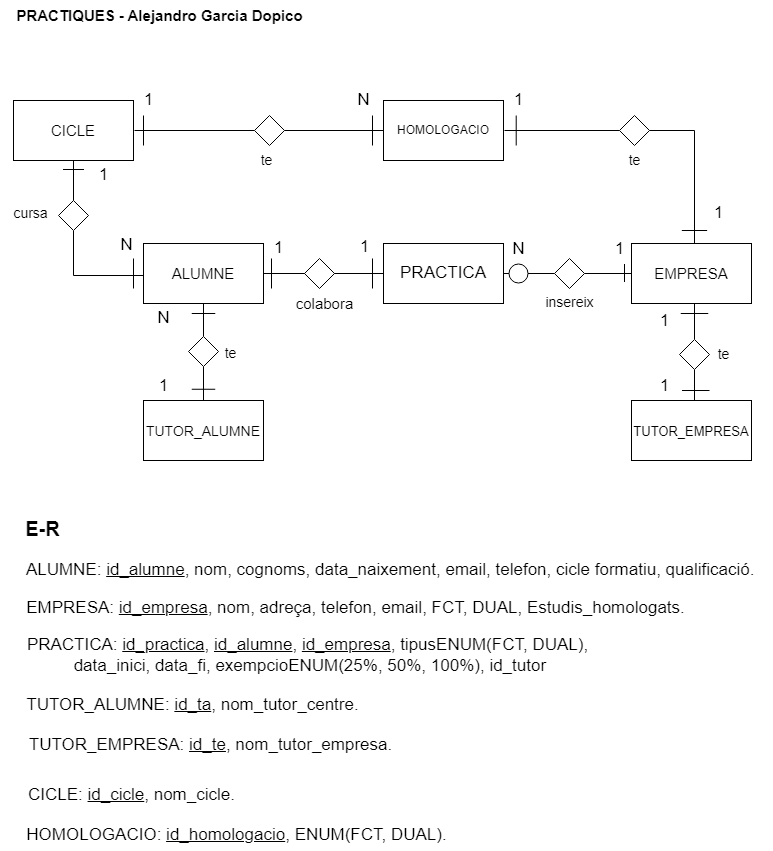

The diagram above was exported from draw.io. Its source (the exported page's mxGraphModel, read from the mxfile embedded in the PNG):
<mxGraphModel dx="1674" dy="699" grid="1" gridSize="10" guides="1" tooltips="1" connect="1" arrows="1" fold="1" page="1" pageScale="1" pageWidth="827" pageHeight="1169" math="0" shadow="0">
  <root>
    <mxCell id="0" />
    <mxCell id="1" parent="0" />
    <mxCell id="4q0UL5yHddCKzjg-K2q1-1" value="&lt;b&gt;&lt;font style=&quot;font-size: 15px;&quot;&gt;PRACTIQUES - Alejandro Garcia Dopico&lt;/font&gt;&lt;/b&gt;" style="text;html=1;align=center;verticalAlign=middle;resizable=0;points=[];autosize=1;strokeColor=none;fillColor=none;" parent="1" vertex="1">
      <mxGeometry x="30" y="30" width="310" height="30" as="geometry" />
    </mxCell>
    <mxCell id="4q0UL5yHddCKzjg-K2q1-2" value="ALUMNE" style="whiteSpace=wrap;html=1;fontSize=15;" parent="1" vertex="1">
      <mxGeometry x="169" y="273" width="120" height="60" as="geometry" />
    </mxCell>
    <mxCell id="4q0UL5yHddCKzjg-K2q1-3" value="EMPRESA" style="whiteSpace=wrap;html=1;fontSize=15;" parent="1" vertex="1">
      <mxGeometry x="657" y="273" width="120" height="60" as="geometry" />
    </mxCell>
    <mxCell id="4q0UL5yHddCKzjg-K2q1-4" value="&lt;font style=&quot;font-size: 14px;&quot;&gt;TUTOR_ALUMNE&lt;/font&gt;" style="whiteSpace=wrap;html=1;fontSize=15;" parent="1" vertex="1">
      <mxGeometry x="169" y="430" width="120" height="60" as="geometry" />
    </mxCell>
    <mxCell id="4q0UL5yHddCKzjg-K2q1-24" value="&lt;b&gt;&lt;font style=&quot;font-size: 20px;&quot;&gt;E-R&lt;/font&gt;&lt;/b&gt;" style="text;html=1;align=center;verticalAlign=middle;resizable=0;points=[];autosize=1;strokeColor=none;fillColor=none;fontSize=14;" parent="1" vertex="1">
      <mxGeometry x="38" y="538" width="60" height="40" as="geometry" />
    </mxCell>
    <mxCell id="4q0UL5yHddCKzjg-K2q1-25" value="ALUMNE: &lt;u&gt;id_alumne&lt;/u&gt;, nom, cognoms, data_naixement, email, telefon, cicle formatiu, qualificació.&amp;nbsp;" style="text;html=1;align=center;verticalAlign=middle;resizable=0;points=[];autosize=1;strokeColor=none;fillColor=none;fontSize=17;" parent="1" vertex="1">
      <mxGeometry x="38" y="584.5" width="760" height="30" as="geometry" />
    </mxCell>
    <mxCell id="4q0UL5yHddCKzjg-K2q1-27" value="EMPRESA: &lt;u&gt;id_empresa&lt;/u&gt;, nom, adreça, telefon, email, FCT, DUAL, Estudis_homologats." style="text;html=1;align=center;verticalAlign=middle;resizable=0;points=[];autosize=1;strokeColor=none;fillColor=none;fontSize=17;" parent="1" vertex="1">
      <mxGeometry x="40.5" y="623" width="680" height="30" as="geometry" />
    </mxCell>
    <mxCell id="4q0UL5yHddCKzjg-K2q1-28" value="TUTOR_ALUMNE: &lt;u&gt;id_ta&lt;/u&gt;, nom_tutor_centre." style="text;html=1;align=center;verticalAlign=middle;resizable=0;points=[];autosize=1;strokeColor=none;fillColor=none;fontSize=17;" parent="1" vertex="1">
      <mxGeometry x="38" y="720" width="360" height="30" as="geometry" />
    </mxCell>
    <mxCell id="4q0UL5yHddCKzjg-K2q1-29" value="PRACTICA: &lt;u&gt;id_practica&lt;/u&gt;, &lt;u&gt;id_alumne&lt;/u&gt;, &lt;u&gt;id_empresa&lt;/u&gt;, tipusENUM(FCT, DUAL),&lt;br&gt;&amp;nbsp;data_inici, data_fi, exempcioENUM(25%, 50%, 100%), id_tutor" style="text;html=1;align=center;verticalAlign=middle;resizable=0;points=[];autosize=1;strokeColor=none;fillColor=none;fontSize=17;" parent="1" vertex="1">
      <mxGeometry x="42.5" y="660" width="580" height="50" as="geometry" />
    </mxCell>
    <mxCell id="4q0UL5yHddCKzjg-K2q1-31" value="PRACTICA" style="whiteSpace=wrap;html=1;fontSize=17;" parent="1" vertex="1">
      <mxGeometry x="409" y="273" width="120" height="60" as="geometry" />
    </mxCell>
    <mxCell id="4q0UL5yHddCKzjg-K2q1-32" value="" style="endArrow=none;html=1;rounded=0;fontSize=17;entryX=0;entryY=0.5;entryDx=0;entryDy=0;exitX=1;exitY=0.5;exitDx=0;exitDy=0;startArrow=none;" parent="1" source="4q0UL5yHddCKzjg-K2q1-35" target="4q0UL5yHddCKzjg-K2q1-3" edge="1">
      <mxGeometry width="50" height="50" relative="1" as="geometry">
        <mxPoint x="539" y="303" as="sourcePoint" />
        <mxPoint x="529" y="253" as="targetPoint" />
      </mxGeometry>
    </mxCell>
    <mxCell id="4q0UL5yHddCKzjg-K2q1-34" value="&lt;font style=&quot;font-size: 15px;&quot;&gt;colabora&lt;/font&gt;" style="text;html=1;align=center;verticalAlign=middle;resizable=0;points=[];autosize=1;strokeColor=none;fillColor=none;fontSize=17;" parent="1" vertex="1">
      <mxGeometry x="310" y="319" width="80" height="30" as="geometry" />
    </mxCell>
    <mxCell id="4q0UL5yHddCKzjg-K2q1-36" value="" style="endArrow=none;html=1;rounded=0;fontSize=17;entryX=0;entryY=0.5;entryDx=0;entryDy=0;exitX=1;exitY=0.5;exitDx=0;exitDy=0;startArrow=none;" parent="1" source="ljjVxSIpOSmG8IWEavQD-11" target="4q0UL5yHddCKzjg-K2q1-35" edge="1">
      <mxGeometry width="50" height="50" relative="1" as="geometry">
        <mxPoint x="529" y="303" as="sourcePoint" />
        <mxPoint x="657" y="303" as="targetPoint" />
      </mxGeometry>
    </mxCell>
    <mxCell id="4q0UL5yHddCKzjg-K2q1-35" value="" style="rhombus;whiteSpace=wrap;html=1;fontSize=17;" parent="1" vertex="1">
      <mxGeometry x="580" y="288" width="30" height="30" as="geometry" />
    </mxCell>
    <mxCell id="4q0UL5yHddCKzjg-K2q1-37" value="&lt;font style=&quot;font-size: 14px;&quot;&gt;insereix&lt;/font&gt;" style="text;html=1;align=center;verticalAlign=middle;resizable=0;points=[];autosize=1;strokeColor=none;fillColor=none;fontSize=17;" parent="1" vertex="1">
      <mxGeometry x="560" y="317" width="70" height="30" as="geometry" />
    </mxCell>
    <mxCell id="4q0UL5yHddCKzjg-K2q1-45" value="" style="endArrow=none;html=1;rounded=0;fontSize=17;entryX=0.5;entryY=1;entryDx=0;entryDy=0;startArrow=none;" parent="1" source="4q0UL5yHddCKzjg-K2q1-92" edge="1">
      <mxGeometry width="50" height="50" relative="1" as="geometry">
        <mxPoint x="720" y="410" as="sourcePoint" />
        <mxPoint x="720.0000000000002" y="333" as="targetPoint" />
      </mxGeometry>
    </mxCell>
    <mxCell id="4q0UL5yHddCKzjg-K2q1-47" value="1" style="text;html=1;align=center;verticalAlign=middle;resizable=0;points=[];autosize=1;strokeColor=none;fillColor=none;fontSize=17;" parent="1" vertex="1">
      <mxGeometry x="630" y="263.5" width="30" height="30" as="geometry" />
    </mxCell>
    <mxCell id="4q0UL5yHddCKzjg-K2q1-48" value="N" style="text;html=1;align=center;verticalAlign=middle;resizable=0;points=[];autosize=1;strokeColor=none;fillColor=none;fontSize=17;" parent="1" vertex="1">
      <mxGeometry x="524" y="263.5" width="40" height="30" as="geometry" />
    </mxCell>
    <mxCell id="4q0UL5yHddCKzjg-K2q1-49" value="1" style="text;html=1;align=center;verticalAlign=middle;resizable=0;points=[];autosize=1;strokeColor=none;fillColor=none;fontSize=17;" parent="1" vertex="1">
      <mxGeometry x="289" y="263" width="30" height="30" as="geometry" />
    </mxCell>
    <mxCell id="4q0UL5yHddCKzjg-K2q1-50" value="1" style="text;html=1;align=center;verticalAlign=middle;resizable=0;points=[];autosize=1;strokeColor=none;fillColor=none;fontSize=17;" parent="1" vertex="1">
      <mxGeometry x="374.5" y="262" width="30" height="30" as="geometry" />
    </mxCell>
    <mxCell id="4q0UL5yHddCKzjg-K2q1-52" value="N" style="text;html=1;align=center;verticalAlign=middle;resizable=0;points=[];autosize=1;strokeColor=none;fillColor=none;fontSize=17;" parent="1" vertex="1">
      <mxGeometry x="169" y="333" width="40" height="30" as="geometry" />
    </mxCell>
    <mxCell id="4q0UL5yHddCKzjg-K2q1-55" value="1" style="text;html=1;align=center;verticalAlign=middle;resizable=0;points=[];autosize=1;strokeColor=none;fillColor=none;fontSize=17;" parent="1" vertex="1">
      <mxGeometry x="675" y="336" width="30" height="30" as="geometry" />
    </mxCell>
    <mxCell id="4q0UL5yHddCKzjg-K2q1-57" value="CICLE" style="whiteSpace=wrap;html=1;fontSize=15;" parent="1" vertex="1">
      <mxGeometry x="39" y="130" width="120" height="60" as="geometry" />
    </mxCell>
    <mxCell id="4q0UL5yHddCKzjg-K2q1-58" value="CICLE: &lt;u&gt;id_cicle&lt;/u&gt;, nom_cicle." style="text;html=1;align=center;verticalAlign=middle;resizable=0;points=[];autosize=1;strokeColor=none;fillColor=none;fontSize=17;" parent="1" vertex="1">
      <mxGeometry x="41.5" y="810" width="230" height="30" as="geometry" />
    </mxCell>
    <mxCell id="4q0UL5yHddCKzjg-K2q1-64" value="N" style="text;html=1;align=center;verticalAlign=middle;resizable=0;points=[];autosize=1;strokeColor=none;fillColor=none;fontSize=17;" parent="1" vertex="1">
      <mxGeometry x="132" y="260" width="40" height="30" as="geometry" />
    </mxCell>
    <mxCell id="4q0UL5yHddCKzjg-K2q1-65" value="1" style="text;html=1;align=center;verticalAlign=middle;resizable=0;points=[];autosize=1;strokeColor=none;fillColor=none;fontSize=17;" parent="1" vertex="1">
      <mxGeometry x="114" y="190" width="30" height="30" as="geometry" />
    </mxCell>
    <mxCell id="4q0UL5yHddCKzjg-K2q1-67" value="" style="endArrow=none;html=1;rounded=0;fontSize=20;startArrow=none;" parent="1" source="4q0UL5yHddCKzjg-K2q1-70" edge="1">
      <mxGeometry width="50" height="50" relative="1" as="geometry">
        <mxPoint x="99" y="423" as="sourcePoint" />
        <mxPoint x="99" y="305" as="targetPoint" />
      </mxGeometry>
    </mxCell>
    <mxCell id="4q0UL5yHddCKzjg-K2q1-68" value="" style="endArrow=none;html=1;rounded=0;fontSize=20;" parent="1" edge="1">
      <mxGeometry width="50" height="50" relative="1" as="geometry">
        <mxPoint x="99" y="305" as="sourcePoint" />
        <mxPoint x="169" y="305" as="targetPoint" />
      </mxGeometry>
    </mxCell>
    <mxCell id="4q0UL5yHddCKzjg-K2q1-72" value="&lt;font style=&quot;font-size: 14px;&quot;&gt;cursa&lt;/font&gt;" style="text;html=1;align=center;verticalAlign=middle;resizable=0;points=[];autosize=1;strokeColor=none;fillColor=none;fontSize=17;" parent="1" vertex="1">
      <mxGeometry x="26" y="228" width="60" height="30" as="geometry" />
    </mxCell>
    <mxCell id="4q0UL5yHddCKzjg-K2q1-70" value="" style="rhombus;whiteSpace=wrap;html=1;fontSize=17;" parent="1" vertex="1">
      <mxGeometry x="84" y="230" width="30" height="30" as="geometry" />
    </mxCell>
    <mxCell id="4q0UL5yHddCKzjg-K2q1-76" value="" style="endArrow=none;html=1;rounded=0;fontSize=20;entryX=0.5;entryY=1;entryDx=0;entryDy=0;exitX=0.5;exitY=0;exitDx=0;exitDy=0;" parent="1" source="4q0UL5yHddCKzjg-K2q1-70" target="4q0UL5yHddCKzjg-K2q1-57" edge="1">
      <mxGeometry width="50" height="50" relative="1" as="geometry">
        <mxPoint x="97" y="260" as="sourcePoint" />
        <mxPoint x="147" y="210" as="targetPoint" />
      </mxGeometry>
    </mxCell>
    <mxCell id="4q0UL5yHddCKzjg-K2q1-79" value="" style="endArrow=none;html=1;rounded=0;fontSize=20;startArrow=none;" parent="1" edge="1" source="ljjVxSIpOSmG8IWEavQD-20">
      <mxGeometry width="50" height="50" relative="1" as="geometry">
        <mxPoint x="160" y="160" as="sourcePoint" />
        <mxPoint x="410" y="160" as="targetPoint" />
      </mxGeometry>
    </mxCell>
    <mxCell id="4q0UL5yHddCKzjg-K2q1-80" value="" style="endArrow=none;html=1;rounded=0;fontSize=20;startArrow=none;" parent="1" edge="1" source="ljjVxSIpOSmG8IWEavQD-22">
      <mxGeometry width="50" height="50" relative="1" as="geometry">
        <mxPoint x="470" y="160" as="sourcePoint" />
        <mxPoint x="720" y="160" as="targetPoint" />
      </mxGeometry>
    </mxCell>
    <mxCell id="4q0UL5yHddCKzjg-K2q1-81" value="" style="endArrow=none;html=1;rounded=0;fontSize=20;" parent="1" edge="1">
      <mxGeometry width="50" height="50" relative="1" as="geometry">
        <mxPoint x="720" y="273" as="sourcePoint" />
        <mxPoint x="720" y="160" as="targetPoint" />
      </mxGeometry>
    </mxCell>
    <mxCell id="4q0UL5yHddCKzjg-K2q1-86" value="N" style="text;html=1;align=center;verticalAlign=middle;resizable=0;points=[];autosize=1;strokeColor=none;fillColor=none;fontSize=17;" parent="1" vertex="1">
      <mxGeometry x="369" y="115" width="40" height="30" as="geometry" />
    </mxCell>
    <mxCell id="4q0UL5yHddCKzjg-K2q1-87" value="&lt;font style=&quot;font-size: 13px;&quot;&gt;TUTOR_EMPRESA&lt;/font&gt;" style="whiteSpace=wrap;html=1;fontSize=15;" parent="1" vertex="1">
      <mxGeometry x="657" y="430" width="120" height="60" as="geometry" />
    </mxCell>
    <mxCell id="4q0UL5yHddCKzjg-K2q1-88" value="" style="endArrow=none;html=1;rounded=0;fontSize=14;entryX=0.5;entryY=1;entryDx=0;entryDy=0;exitX=0.5;exitY=0;exitDx=0;exitDy=0;startArrow=none;" parent="1" source="4q0UL5yHddCKzjg-K2q1-89" target="4q0UL5yHddCKzjg-K2q1-2" edge="1">
      <mxGeometry width="50" height="50" relative="1" as="geometry">
        <mxPoint x="225.5" y="413" as="sourcePoint" />
        <mxPoint x="210" y="350" as="targetPoint" />
      </mxGeometry>
    </mxCell>
    <mxCell id="4q0UL5yHddCKzjg-K2q1-90" value="" style="endArrow=none;html=1;rounded=0;fontSize=14;entryX=0.5;entryY=1;entryDx=0;entryDy=0;exitX=0.5;exitY=0;exitDx=0;exitDy=0;" parent="1" source="4q0UL5yHddCKzjg-K2q1-4" target="4q0UL5yHddCKzjg-K2q1-89" edge="1">
      <mxGeometry width="50" height="50" relative="1" as="geometry">
        <mxPoint x="229" y="420" as="sourcePoint" />
        <mxPoint x="229" y="333" as="targetPoint" />
      </mxGeometry>
    </mxCell>
    <mxCell id="4q0UL5yHddCKzjg-K2q1-89" value="" style="rhombus;whiteSpace=wrap;html=1;fontSize=17;" parent="1" vertex="1">
      <mxGeometry x="214" y="366" width="30" height="30" as="geometry" />
    </mxCell>
    <mxCell id="4q0UL5yHddCKzjg-K2q1-91" value="te" style="text;html=1;align=center;verticalAlign=middle;resizable=0;points=[];autosize=1;strokeColor=none;fillColor=none;fontSize=14;" parent="1" vertex="1">
      <mxGeometry x="235.5" y="368" width="40" height="30" as="geometry" />
    </mxCell>
    <mxCell id="4q0UL5yHddCKzjg-K2q1-93" value="" style="endArrow=none;html=1;rounded=0;fontSize=17;entryX=0.5;entryY=1;entryDx=0;entryDy=0;exitX=0.525;exitY=-0.007;exitDx=0;exitDy=0;exitPerimeter=0;" parent="1" source="4q0UL5yHddCKzjg-K2q1-87" target="4q0UL5yHddCKzjg-K2q1-92" edge="1">
      <mxGeometry width="50" height="50" relative="1" as="geometry">
        <mxPoint x="720" y="410" as="sourcePoint" />
        <mxPoint x="720" y="333" as="targetPoint" />
      </mxGeometry>
    </mxCell>
    <mxCell id="4q0UL5yHddCKzjg-K2q1-92" value="" style="rhombus;whiteSpace=wrap;html=1;fontSize=17;" parent="1" vertex="1">
      <mxGeometry x="705" y="369" width="30" height="30" as="geometry" />
    </mxCell>
    <mxCell id="4q0UL5yHddCKzjg-K2q1-94" value="HOMOLOGACIO: &lt;u&gt;id_homologacio&lt;/u&gt;, ENUM(FCT, DUAL)." style="text;html=1;align=center;verticalAlign=middle;resizable=0;points=[];autosize=1;strokeColor=none;fillColor=none;fontSize=17;" parent="1" vertex="1">
      <mxGeometry x="41.5" y="850" width="440" height="30" as="geometry" />
    </mxCell>
    <mxCell id="4q0UL5yHddCKzjg-K2q1-95" value="te" style="text;html=1;align=center;verticalAlign=middle;resizable=0;points=[];autosize=1;strokeColor=none;fillColor=none;fontSize=14;" parent="1" vertex="1">
      <mxGeometry x="729" y="369" width="40" height="30" as="geometry" />
    </mxCell>
    <mxCell id="4q0UL5yHddCKzjg-K2q1-96" value="1" style="text;html=1;align=center;verticalAlign=middle;resizable=0;points=[];autosize=1;strokeColor=none;fillColor=none;fontSize=17;" parent="1" vertex="1">
      <mxGeometry x="174" y="401" width="30" height="30" as="geometry" />
    </mxCell>
    <mxCell id="4q0UL5yHddCKzjg-K2q1-97" value="1" style="text;html=1;align=center;verticalAlign=middle;resizable=0;points=[];autosize=1;strokeColor=none;fillColor=none;fontSize=17;" parent="1" vertex="1">
      <mxGeometry x="675" y="401" width="30" height="30" as="geometry" />
    </mxCell>
    <mxCell id="ljjVxSIpOSmG8IWEavQD-1" value="TUTOR_EMPRESA: &lt;u&gt;id_te&lt;/u&gt;, nom_tutor_empresa." style="text;html=1;align=center;verticalAlign=middle;resizable=0;points=[];autosize=1;strokeColor=none;fillColor=none;fontSize=17;" vertex="1" parent="1">
      <mxGeometry x="40.5" y="760" width="390" height="30" as="geometry" />
    </mxCell>
    <mxCell id="ljjVxSIpOSmG8IWEavQD-2" value="" style="endArrow=none;html=1;rounded=0;" edge="1" parent="1">
      <mxGeometry width="50" height="50" relative="1" as="geometry">
        <mxPoint x="88.5" y="199" as="sourcePoint" />
        <mxPoint x="109.5" y="199" as="targetPoint" />
      </mxGeometry>
    </mxCell>
    <mxCell id="ljjVxSIpOSmG8IWEavQD-4" value="" style="endArrow=none;html=1;rounded=0;" edge="1" parent="1">
      <mxGeometry width="50" height="50" relative="1" as="geometry">
        <mxPoint x="297" y="318" as="sourcePoint" />
        <mxPoint x="297" y="288" as="targetPoint" />
      </mxGeometry>
    </mxCell>
    <mxCell id="ljjVxSIpOSmG8IWEavQD-6" value="" style="endArrow=none;html=1;rounded=0;fontSize=15;entryX=0;entryY=0.5;entryDx=0;entryDy=0;exitX=1;exitY=0.5;exitDx=0;exitDy=0;" edge="1" parent="1" source="4q0UL5yHddCKzjg-K2q1-2" target="4q0UL5yHddCKzjg-K2q1-31">
      <mxGeometry width="50" height="50" relative="1" as="geometry">
        <mxPoint x="289" y="303" as="sourcePoint" />
        <mxPoint x="382.9999999999941" y="303" as="targetPoint" />
      </mxGeometry>
    </mxCell>
    <mxCell id="ljjVxSIpOSmG8IWEavQD-7" value="" style="endArrow=none;html=1;rounded=0;" edge="1" parent="1">
      <mxGeometry width="50" height="50" relative="1" as="geometry">
        <mxPoint x="217.25" y="343" as="sourcePoint" />
        <mxPoint x="240.75" y="343" as="targetPoint" />
      </mxGeometry>
    </mxCell>
    <mxCell id="ljjVxSIpOSmG8IWEavQD-8" value="" style="endArrow=none;html=1;rounded=0;" edge="1" parent="1">
      <mxGeometry width="50" height="50" relative="1" as="geometry">
        <mxPoint x="217.25" y="418.76" as="sourcePoint" />
        <mxPoint x="240.75" y="418.76" as="targetPoint" />
      </mxGeometry>
    </mxCell>
    <mxCell id="ljjVxSIpOSmG8IWEavQD-9" value="" style="rhombus;whiteSpace=wrap;html=1;fontSize=17;" vertex="1" parent="1">
      <mxGeometry x="330" y="288" width="30" height="30" as="geometry" />
    </mxCell>
    <mxCell id="ljjVxSIpOSmG8IWEavQD-10" value="" style="endArrow=none;html=1;rounded=0;" edge="1" parent="1">
      <mxGeometry width="50" height="50" relative="1" as="geometry">
        <mxPoint x="650" y="311.5" as="sourcePoint" />
        <mxPoint x="650" y="293.5" as="targetPoint" />
      </mxGeometry>
    </mxCell>
    <mxCell id="ljjVxSIpOSmG8IWEavQD-12" value="" style="endArrow=none;html=1;rounded=0;fontSize=17;entryX=0;entryY=0.5;entryDx=0;entryDy=0;exitX=1;exitY=0.5;exitDx=0;exitDy=0;" edge="1" parent="1" source="4q0UL5yHddCKzjg-K2q1-31" target="ljjVxSIpOSmG8IWEavQD-11">
      <mxGeometry width="50" height="50" relative="1" as="geometry">
        <mxPoint x="529" y="303" as="sourcePoint" />
        <mxPoint x="580" y="303" as="targetPoint" />
      </mxGeometry>
    </mxCell>
    <mxCell id="ljjVxSIpOSmG8IWEavQD-11" value="" style="ellipse;whiteSpace=wrap;html=1;aspect=fixed;" vertex="1" parent="1">
      <mxGeometry x="534.5" y="293.5" width="19" height="19" as="geometry" />
    </mxCell>
    <mxCell id="ljjVxSIpOSmG8IWEavQD-13" value="" style="endArrow=none;html=1;rounded=0;" edge="1" parent="1">
      <mxGeometry width="50" height="50" relative="1" as="geometry">
        <mxPoint x="706.25" y="343" as="sourcePoint" />
        <mxPoint x="733.75" y="343" as="targetPoint" />
      </mxGeometry>
    </mxCell>
    <mxCell id="ljjVxSIpOSmG8IWEavQD-14" value="" style="endArrow=none;html=1;rounded=0;" edge="1" parent="1">
      <mxGeometry width="50" height="50" relative="1" as="geometry">
        <mxPoint x="707.5" y="420" as="sourcePoint" />
        <mxPoint x="735" y="420" as="targetPoint" />
      </mxGeometry>
    </mxCell>
    <mxCell id="ljjVxSIpOSmG8IWEavQD-15" value="" style="endArrow=none;html=1;rounded=0;" edge="1" parent="1">
      <mxGeometry width="50" height="50" relative="1" as="geometry">
        <mxPoint x="159" y="318" as="sourcePoint" />
        <mxPoint x="159" y="288" as="targetPoint" />
      </mxGeometry>
    </mxCell>
    <mxCell id="ljjVxSIpOSmG8IWEavQD-16" value="" style="endArrow=none;html=1;rounded=0;" edge="1" parent="1">
      <mxGeometry width="50" height="50" relative="1" as="geometry">
        <mxPoint x="398" y="318" as="sourcePoint" />
        <mxPoint x="398" y="288" as="targetPoint" />
      </mxGeometry>
    </mxCell>
    <mxCell id="ljjVxSIpOSmG8IWEavQD-17" value="HOMOLOGACIO" style="whiteSpace=wrap;html=1;" vertex="1" parent="1">
      <mxGeometry x="409" y="130" width="120" height="60" as="geometry" />
    </mxCell>
    <mxCell id="ljjVxSIpOSmG8IWEavQD-19" value="1" style="text;html=1;align=center;verticalAlign=middle;resizable=0;points=[];autosize=1;strokeColor=none;fillColor=none;fontSize=17;" vertex="1" parent="1">
      <mxGeometry x="159" y="115" width="30" height="30" as="geometry" />
    </mxCell>
    <mxCell id="ljjVxSIpOSmG8IWEavQD-21" value="" style="endArrow=none;html=1;rounded=0;fontSize=20;" edge="1" parent="1" target="ljjVxSIpOSmG8IWEavQD-20">
      <mxGeometry width="50" height="50" relative="1" as="geometry">
        <mxPoint x="160" y="160" as="sourcePoint" />
        <mxPoint x="410" y="160" as="targetPoint" />
      </mxGeometry>
    </mxCell>
    <mxCell id="ljjVxSIpOSmG8IWEavQD-20" value="" style="rhombus;whiteSpace=wrap;html=1;fontSize=17;" vertex="1" parent="1">
      <mxGeometry x="280" y="145" width="30" height="30" as="geometry" />
    </mxCell>
    <mxCell id="ljjVxSIpOSmG8IWEavQD-23" value="" style="endArrow=none;html=1;rounded=0;fontSize=20;" edge="1" parent="1" target="ljjVxSIpOSmG8IWEavQD-22">
      <mxGeometry width="50" height="50" relative="1" as="geometry">
        <mxPoint x="530" y="160" as="sourcePoint" />
        <mxPoint x="720" y="160" as="targetPoint" />
      </mxGeometry>
    </mxCell>
    <mxCell id="ljjVxSIpOSmG8IWEavQD-22" value="" style="rhombus;whiteSpace=wrap;html=1;fontSize=17;" vertex="1" parent="1">
      <mxGeometry x="645" y="145" width="30" height="30" as="geometry" />
    </mxCell>
    <mxCell id="ljjVxSIpOSmG8IWEavQD-24" value="te" style="text;html=1;align=center;verticalAlign=middle;resizable=0;points=[];autosize=1;strokeColor=none;fillColor=none;fontSize=14;" vertex="1" parent="1">
      <mxGeometry x="271.5" y="175" width="40" height="30" as="geometry" />
    </mxCell>
    <mxCell id="ljjVxSIpOSmG8IWEavQD-25" value="te" style="text;html=1;align=center;verticalAlign=middle;resizable=0;points=[];autosize=1;strokeColor=none;fillColor=none;fontSize=14;" vertex="1" parent="1">
      <mxGeometry x="640" y="175" width="40" height="30" as="geometry" />
    </mxCell>
    <mxCell id="ljjVxSIpOSmG8IWEavQD-26" value="" style="endArrow=none;html=1;rounded=0;" edge="1" parent="1">
      <mxGeometry width="50" height="50" relative="1" as="geometry">
        <mxPoint x="169" y="175" as="sourcePoint" />
        <mxPoint x="169" y="145" as="targetPoint" />
      </mxGeometry>
    </mxCell>
    <mxCell id="ljjVxSIpOSmG8IWEavQD-27" value="" style="endArrow=none;html=1;rounded=0;" edge="1" parent="1">
      <mxGeometry width="50" height="50" relative="1" as="geometry">
        <mxPoint x="398" y="175" as="sourcePoint" />
        <mxPoint x="398" y="145" as="targetPoint" />
      </mxGeometry>
    </mxCell>
    <mxCell id="ljjVxSIpOSmG8IWEavQD-30" value="" style="endArrow=none;html=1;rounded=0;" edge="1" parent="1">
      <mxGeometry width="50" height="50" relative="1" as="geometry">
        <mxPoint x="541.71" y="175" as="sourcePoint" />
        <mxPoint x="541.71" y="145" as="targetPoint" />
      </mxGeometry>
    </mxCell>
    <mxCell id="ljjVxSIpOSmG8IWEavQD-31" value="" style="endArrow=none;html=1;rounded=0;" edge="1" parent="1">
      <mxGeometry width="50" height="50" relative="1" as="geometry">
        <mxPoint x="707.3500000000003" y="260" as="sourcePoint" />
        <mxPoint x="732.64" y="260" as="targetPoint" />
      </mxGeometry>
    </mxCell>
    <mxCell id="ljjVxSIpOSmG8IWEavQD-33" value="1" style="text;html=1;align=center;verticalAlign=middle;resizable=0;points=[];autosize=1;strokeColor=none;fillColor=none;fontSize=17;" vertex="1" parent="1">
      <mxGeometry x="529" y="115" width="30" height="30" as="geometry" />
    </mxCell>
    <mxCell id="ljjVxSIpOSmG8IWEavQD-34" value="1" style="text;html=1;align=center;verticalAlign=middle;resizable=0;points=[];autosize=1;strokeColor=none;fillColor=none;fontSize=17;" vertex="1" parent="1">
      <mxGeometry x="729" y="228" width="30" height="30" as="geometry" />
    </mxCell>
  </root>
</mxGraphModel>